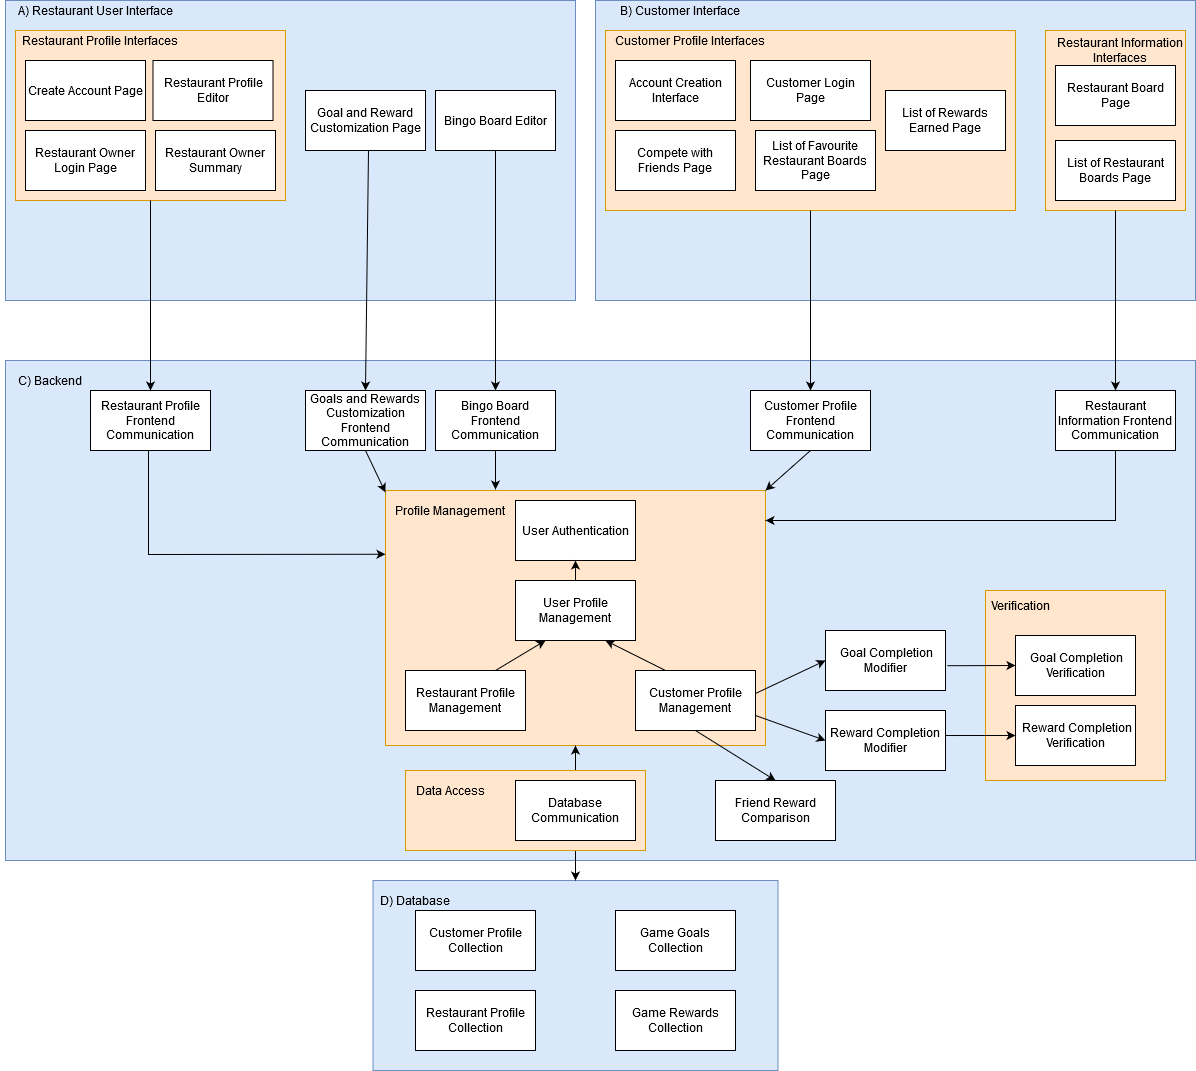

The diagram above was exported from draw.io. Its source (the exported page's mxGraphModel, read from the mxfile embedded in the PNG):
<mxGraphModel dx="1360" dy="803" grid="1" gridSize="10" guides="1" tooltips="1" connect="1" arrows="1" fold="1" page="1" pageScale="1" pageWidth="10000" pageHeight="10000" math="0" shadow="0">
  <root>
    <mxCell id="0" />
    <mxCell id="1" parent="0" />
    <mxCell id="_VSc-tEG0ytZQ4jjcEHN-2" value="" style="rounded=0;whiteSpace=wrap;html=1;fillColor=#dae8fc;strokeColor=#6c8ebf;" parent="1" vertex="1">
      <mxGeometry x="30" y="80" width="570" height="300" as="geometry" />
    </mxCell>
    <mxCell id="_VSc-tEG0ytZQ4jjcEHN-12" value="" style="rounded=0;whiteSpace=wrap;html=1;fillColor=#dae8fc;strokeColor=#6c8ebf;" parent="1" vertex="1">
      <mxGeometry x="620" y="80" width="600" height="300" as="geometry" />
    </mxCell>
    <mxCell id="_VSc-tEG0ytZQ4jjcEHN-18" value="" style="rounded=0;whiteSpace=wrap;html=1;fillColor=#dae8fc;strokeColor=#6c8ebf;" parent="1" vertex="1">
      <mxGeometry x="30" y="440" width="1190" height="500" as="geometry" />
    </mxCell>
    <mxCell id="Vngk-IaBfyKDBV0Dy2g4-11" value="" style="rounded=0;whiteSpace=wrap;html=1;fillColor=#dae8fc;strokeColor=#6c8ebf;" parent="1" vertex="1">
      <mxGeometry x="397.5" y="960" width="405" height="190" as="geometry" />
    </mxCell>
    <mxCell id="_VSc-tEG0ytZQ4jjcEHN-19" value="C) Backend" style="text;html=1;strokeColor=none;fillColor=none;align=center;verticalAlign=middle;whiteSpace=wrap;rounded=0;" parent="1" vertex="1">
      <mxGeometry x="40" y="450" width="70" height="20" as="geometry" />
    </mxCell>
    <mxCell id="UFSG4tWeOZd_irjulCwK-13" value="B) Customer Interface" style="text;html=1;strokeColor=none;fillColor=none;align=center;verticalAlign=middle;whiteSpace=wrap;rounded=0;" parent="1" vertex="1">
      <mxGeometry x="630" y="80" width="150" height="20" as="geometry" />
    </mxCell>
    <mxCell id="_VSc-tEG0ytZQ4jjcEHN-13" value="Bingo Board Editor" style="rounded=0;whiteSpace=wrap;html=1;" parent="1" vertex="1">
      <mxGeometry x="460" y="170" width="120" height="60" as="geometry" />
    </mxCell>
    <mxCell id="_VSc-tEG0ytZQ4jjcEHN-3" value="A) Restaurant User Interface" style="text;html=1;strokeColor=none;fillColor=none;align=center;verticalAlign=middle;whiteSpace=wrap;rounded=0;" parent="1" vertex="1">
      <mxGeometry x="25" y="80" width="190" height="20" as="geometry" />
    </mxCell>
    <mxCell id="Vngk-IaBfyKDBV0Dy2g4-24" value="D) Database" style="text;html=1;strokeColor=none;fillColor=none;align=center;verticalAlign=middle;whiteSpace=wrap;rounded=0;" parent="1" vertex="1">
      <mxGeometry x="400" y="970" width="80" height="20" as="geometry" />
    </mxCell>
    <mxCell id="Vngk-IaBfyKDBV0Dy2g4-27" value="Restaurant Profile Collection" style="rounded=0;whiteSpace=wrap;html=1;" parent="1" vertex="1">
      <mxGeometry x="440" y="1070" width="120" height="60" as="geometry" />
    </mxCell>
    <mxCell id="UFSG4tWeOZd_irjulCwK-23" value="" style="endArrow=classic;html=1;" parent="1" edge="1">
      <mxGeometry width="50" height="50" relative="1" as="geometry">
        <mxPoint x="920" y="150" as="sourcePoint" />
        <mxPoint x="920" y="150" as="targetPoint" />
      </mxGeometry>
    </mxCell>
    <mxCell id="Vngk-IaBfyKDBV0Dy2g4-36" value="Game Goals Collection" style="rounded=0;whiteSpace=wrap;html=1;" parent="1" vertex="1">
      <mxGeometry x="640" y="990" width="120" height="60" as="geometry" />
    </mxCell>
    <mxCell id="_VSc-tEG0ytZQ4jjcEHN-47" style="edgeStyle=orthogonalEdgeStyle;rounded=0;orthogonalLoop=1;jettySize=auto;html=1;exitX=0.5;exitY=1;exitDx=0;exitDy=0;startArrow=classic;startFill=1;" parent="1" source="_VSc-tEG0ytZQ4jjcEHN-46" target="Vngk-IaBfyKDBV0Dy2g4-11" edge="1">
      <mxGeometry relative="1" as="geometry" />
    </mxCell>
    <mxCell id="UFSG4tWeOZd_irjulCwK-32" style="edgeStyle=orthogonalEdgeStyle;rounded=0;orthogonalLoop=1;jettySize=auto;html=1;exitX=0.75;exitY=0;exitDx=0;exitDy=0;" parent="1" target="d8Kn2AVJUG2-f0avW4MY-15" edge="1">
      <mxGeometry relative="1" as="geometry">
        <Array as="points">
          <mxPoint x="1180" y="680" />
          <mxPoint x="1180" y="660" />
          <mxPoint x="1200" y="660" />
          <mxPoint x="1200" y="745" />
          <mxPoint x="1165" y="745" />
        </Array>
      </mxGeometry>
    </mxCell>
    <mxCell id="UFSG4tWeOZd_irjulCwK-35" value="Game Rewards Collection" style="rounded=0;whiteSpace=wrap;html=1;" parent="1" vertex="1">
      <mxGeometry x="640" y="1070" width="120" height="60" as="geometry" />
    </mxCell>
    <mxCell id="UFSG4tWeOZd_irjulCwK-38" value="Friend Reward Comparison" style="rounded=0;whiteSpace=wrap;html=1;" parent="1" vertex="1">
      <mxGeometry x="740" y="860" width="120" height="60" as="geometry" />
    </mxCell>
    <mxCell id="UFSG4tWeOZd_irjulCwK-43" value="Customer Profile Collection" style="rounded=0;whiteSpace=wrap;html=1;" parent="1" vertex="1">
      <mxGeometry x="440" y="990" width="120" height="60" as="geometry" />
    </mxCell>
    <mxCell id="UFSG4tWeOZd_irjulCwK-51" value="" style="rounded=0;whiteSpace=wrap;html=1;fillColor=#ffe6cc;strokeColor=#d79b00;" parent="1" vertex="1">
      <mxGeometry x="1010" y="670" width="180" height="190" as="geometry" />
    </mxCell>
    <mxCell id="UFSG4tWeOZd_irjulCwK-30" value="&amp;nbsp;Goal Completion Modifier" style="rounded=0;whiteSpace=wrap;html=1;" parent="1" vertex="1">
      <mxGeometry x="850" y="710" width="120" height="60" as="geometry" />
    </mxCell>
    <mxCell id="d8Kn2AVJUG2-f0avW4MY-11" value="Reward Completion Modifier" style="rounded=0;whiteSpace=wrap;html=1;" parent="1" vertex="1">
      <mxGeometry x="850" y="790" width="120" height="60" as="geometry" />
    </mxCell>
    <mxCell id="d8Kn2AVJUG2-f0avW4MY-13" value="&amp;nbsp;Goal Completion Verification" style="rounded=0;whiteSpace=wrap;html=1;" parent="1" vertex="1">
      <mxGeometry x="1040" y="715" width="120" height="60" as="geometry" />
    </mxCell>
    <mxCell id="d8Kn2AVJUG2-f0avW4MY-14" value="Verification" style="text;html=1;strokeColor=none;fillColor=none;align=center;verticalAlign=middle;whiteSpace=wrap;rounded=0;" parent="1" vertex="1">
      <mxGeometry x="1025" y="675" width="40" height="20" as="geometry" />
    </mxCell>
    <mxCell id="d8Kn2AVJUG2-f0avW4MY-15" value="&amp;nbsp;Reward Completion Verification" style="rounded=0;whiteSpace=wrap;html=1;" parent="1" vertex="1">
      <mxGeometry x="1040" y="785" width="120" height="60" as="geometry" />
    </mxCell>
    <mxCell id="57tpnrm0l3_wf5phkzvi-1" value="Goal and Reward Customization Page" style="rounded=0;whiteSpace=wrap;html=1;" parent="1" vertex="1">
      <mxGeometry x="330" y="170" width="120" height="60" as="geometry" />
    </mxCell>
    <mxCell id="e5ff4HdMZRowg3eISjem-1" value="" style="rounded=0;whiteSpace=wrap;html=1;fillColor=#ffe6cc;strokeColor=#d79b00;" parent="1" vertex="1">
      <mxGeometry x="40" y="110" width="270" height="170" as="geometry" />
    </mxCell>
    <mxCell id="xxB5n2zkzTKy3izHTm6A-2" value="Create Account Page" style="rounded=0;whiteSpace=wrap;html=1;" parent="1" vertex="1">
      <mxGeometry x="50" y="140" width="120" height="60" as="geometry" />
    </mxCell>
    <mxCell id="_VSc-tEG0ytZQ4jjcEHN-4" value="Restaurant Owner Summary" style="rounded=0;whiteSpace=wrap;html=1;" parent="1" vertex="1">
      <mxGeometry x="180" y="210" width="120" height="60" as="geometry" />
    </mxCell>
    <mxCell id="sdnX_8cYSWyBjTGzG2vR-3" value="Restaurant Profile Editor" style="rounded=0;whiteSpace=wrap;html=1;" parent="1" vertex="1">
      <mxGeometry x="177.5" y="140" width="120" height="60" as="geometry" />
    </mxCell>
    <mxCell id="_VSc-tEG0ytZQ4jjcEHN-1" value="&lt;div&gt;Restaurant Owner Login Page&lt;/div&gt;" style="rounded=0;whiteSpace=wrap;html=1;" parent="1" vertex="1">
      <mxGeometry x="50" y="210" width="120" height="60" as="geometry" />
    </mxCell>
    <mxCell id="gGq8oMwJA7CUvqLAN8Yc-1" value="" style="rounded=0;whiteSpace=wrap;html=1;fillColor=#ffe6cc;strokeColor=#d79b00;" parent="1" vertex="1">
      <mxGeometry x="630" y="110" width="410" height="180" as="geometry" />
    </mxCell>
    <mxCell id="57tpnrm0l3_wf5phkzvi-2" value="List of Favourite Restaurant Boards Page" style="rounded=0;whiteSpace=wrap;html=1;" parent="1" vertex="1">
      <mxGeometry x="780" y="210" width="120" height="60" as="geometry" />
    </mxCell>
    <mxCell id="UFSG4tWeOZd_irjulCwK-19" value="Compete with Friends Page" style="rounded=0;whiteSpace=wrap;html=1;" parent="1" vertex="1">
      <mxGeometry x="640" y="210" width="120" height="60" as="geometry" />
    </mxCell>
    <mxCell id="xxB5n2zkzTKy3izHTm6A-4" value="Account Creation Interface" style="rounded=0;whiteSpace=wrap;html=1;" parent="1" vertex="1">
      <mxGeometry x="640" y="140" width="120" height="60" as="geometry" />
    </mxCell>
    <mxCell id="UFSG4tWeOZd_irjulCwK-14" value="Customer Login Page" style="rounded=0;whiteSpace=wrap;html=1;" parent="1" vertex="1">
      <mxGeometry x="775" y="140" width="120" height="60" as="geometry" />
    </mxCell>
    <mxCell id="UFSG4tWeOZd_irjulCwK-18" value="List of Rewards Earned Page" style="rounded=0;whiteSpace=wrap;html=1;" parent="1" vertex="1">
      <mxGeometry x="910" y="170" width="120" height="60" as="geometry" />
    </mxCell>
    <mxCell id="e5ff4HdMZRowg3eISjem-3" value="Restaurant Profile Interfaces" style="text;html=1;strokeColor=none;fillColor=none;align=center;verticalAlign=middle;whiteSpace=wrap;rounded=0;" parent="1" vertex="1">
      <mxGeometry x="40" y="110" width="170" height="20" as="geometry" />
    </mxCell>
    <mxCell id="gGq8oMwJA7CUvqLAN8Yc-2" value="Customer Profile Interfaces" style="text;html=1;strokeColor=none;fillColor=none;align=center;verticalAlign=middle;whiteSpace=wrap;rounded=0;" parent="1" vertex="1">
      <mxGeometry x="630" y="110" width="170" height="20" as="geometry" />
    </mxCell>
    <mxCell id="e5ff4HdMZRowg3eISjem-4" value="Restaurant Profile Frontend Communication" style="rounded=0;whiteSpace=wrap;html=1;" parent="1" vertex="1">
      <mxGeometry x="115" y="470" width="120" height="60" as="geometry" />
    </mxCell>
    <mxCell id="gGq8oMwJA7CUvqLAN8Yc-3" value="" style="rounded=0;whiteSpace=wrap;html=1;fillColor=#ffe6cc;strokeColor=#d79b00;" parent="1" vertex="1">
      <mxGeometry x="1070" y="110" width="140" height="180" as="geometry" />
    </mxCell>
    <mxCell id="UFSG4tWeOZd_irjulCwK-17" value="Restaurant Board Page" style="rounded=0;whiteSpace=wrap;html=1;" parent="1" vertex="1">
      <mxGeometry x="1080" y="145" width="120" height="60" as="geometry" />
    </mxCell>
    <mxCell id="UFSG4tWeOZd_irjulCwK-15" value="List of Restaurant Boards Page" style="rounded=0;whiteSpace=wrap;html=1;" parent="1" vertex="1">
      <mxGeometry x="1080" y="220" width="120" height="60" as="geometry" />
    </mxCell>
    <mxCell id="e5ff4HdMZRowg3eISjem-5" value="Goals and Rewards Customization Frontend Communication" style="rounded=0;whiteSpace=wrap;html=1;" parent="1" vertex="1">
      <mxGeometry x="330" y="470" width="120" height="60" as="geometry" />
    </mxCell>
    <mxCell id="gGq8oMwJA7CUvqLAN8Yc-4" value="Customer Profile Frontend Communication" style="rounded=0;whiteSpace=wrap;html=1;" parent="1" vertex="1">
      <mxGeometry x="775" y="470" width="120" height="60" as="geometry" />
    </mxCell>
    <mxCell id="e5ff4HdMZRowg3eISjem-6" value="Bingo Board Frontend Communication" style="rounded=0;whiteSpace=wrap;html=1;" parent="1" vertex="1">
      <mxGeometry x="460" y="470" width="120" height="60" as="geometry" />
    </mxCell>
    <mxCell id="e5ff4HdMZRowg3eISjem-7" value="" style="endArrow=classic;html=1;exitX=0.5;exitY=1;exitDx=0;exitDy=0;entryX=0.5;entryY=0;entryDx=0;entryDy=0;" parent="1" source="e5ff4HdMZRowg3eISjem-1" target="e5ff4HdMZRowg3eISjem-4" edge="1">
      <mxGeometry width="50" height="50" relative="1" as="geometry">
        <mxPoint x="170" y="330" as="sourcePoint" />
        <mxPoint x="220" y="280" as="targetPoint" />
      </mxGeometry>
    </mxCell>
    <mxCell id="e5ff4HdMZRowg3eISjem-8" value="" style="endArrow=classic;html=1;entryX=0.5;entryY=0;entryDx=0;entryDy=0;" parent="1" target="e5ff4HdMZRowg3eISjem-5" edge="1">
      <mxGeometry width="50" height="50" relative="1" as="geometry">
        <mxPoint x="393" y="230" as="sourcePoint" />
        <mxPoint x="440" y="230" as="targetPoint" />
      </mxGeometry>
    </mxCell>
    <mxCell id="e5ff4HdMZRowg3eISjem-9" value="" style="endArrow=classic;html=1;entryX=0.5;entryY=0;entryDx=0;entryDy=0;exitX=0.5;exitY=1;exitDx=0;exitDy=0;" parent="1" source="_VSc-tEG0ytZQ4jjcEHN-13" target="e5ff4HdMZRowg3eISjem-6" edge="1">
      <mxGeometry width="50" height="50" relative="1" as="geometry">
        <mxPoint x="520" y="280" as="sourcePoint" />
        <mxPoint x="570" y="230" as="targetPoint" />
      </mxGeometry>
    </mxCell>
    <mxCell id="gGq8oMwJA7CUvqLAN8Yc-6" value="" style="endArrow=classic;html=1;exitX=0.5;exitY=1;exitDx=0;exitDy=0;entryX=0.5;entryY=0;entryDx=0;entryDy=0;" parent="1" source="gGq8oMwJA7CUvqLAN8Yc-1" target="gGq8oMwJA7CUvqLAN8Yc-4" edge="1">
      <mxGeometry width="50" height="50" relative="1" as="geometry">
        <mxPoint x="820" y="340" as="sourcePoint" />
        <mxPoint x="870" y="290" as="targetPoint" />
      </mxGeometry>
    </mxCell>
    <mxCell id="gGq8oMwJA7CUvqLAN8Yc-7" value="Restaurant Information Interfaces" style="text;html=1;strokeColor=none;fillColor=none;align=center;verticalAlign=middle;whiteSpace=wrap;rounded=0;" parent="1" vertex="1">
      <mxGeometry x="1080" y="120" width="130" height="20" as="geometry" />
    </mxCell>
    <mxCell id="gGq8oMwJA7CUvqLAN8Yc-9" value="Restaurant Information Frontend Communication" style="rounded=0;whiteSpace=wrap;html=1;" parent="1" vertex="1">
      <mxGeometry x="1080" y="470" width="120" height="60" as="geometry" />
    </mxCell>
    <mxCell id="gGq8oMwJA7CUvqLAN8Yc-10" value="" style="endArrow=classic;html=1;exitX=0.5;exitY=1;exitDx=0;exitDy=0;entryX=0.5;entryY=0;entryDx=0;entryDy=0;" parent="1" source="gGq8oMwJA7CUvqLAN8Yc-3" target="gGq8oMwJA7CUvqLAN8Yc-9" edge="1">
      <mxGeometry width="50" height="50" relative="1" as="geometry">
        <mxPoint x="1140" y="340" as="sourcePoint" />
        <mxPoint x="1190" y="290" as="targetPoint" />
      </mxGeometry>
    </mxCell>
    <mxCell id="e5ff4HdMZRowg3eISjem-24" value="" style="rounded=0;whiteSpace=wrap;html=1;fillColor=#ffe6cc;strokeColor=#d79b00;" parent="1" vertex="1">
      <mxGeometry x="410" y="570" width="380" height="255" as="geometry" />
    </mxCell>
    <mxCell id="e5ff4HdMZRowg3eISjem-23" value="User Profile Management" style="rounded=0;whiteSpace=wrap;html=1;" parent="1" vertex="1">
      <mxGeometry x="540" y="660" width="120" height="60" as="geometry" />
    </mxCell>
    <mxCell id="_VSc-tEG0ytZQ4jjcEHN-9" value="Restaurant Profile Management" style="rounded=0;whiteSpace=wrap;html=1;" parent="1" vertex="1">
      <mxGeometry x="430" y="750" width="120" height="60" as="geometry" />
    </mxCell>
    <mxCell id="d8Kn2AVJUG2-f0avW4MY-7" value="Customer Profile Management" style="rounded=0;whiteSpace=wrap;html=1;" parent="1" vertex="1">
      <mxGeometry x="660" y="750" width="120" height="60" as="geometry" />
    </mxCell>
    <mxCell id="e5ff4HdMZRowg3eISjem-25" value="Profile Management" style="text;html=1;strokeColor=none;fillColor=none;align=center;verticalAlign=middle;whiteSpace=wrap;rounded=0;" parent="1" vertex="1">
      <mxGeometry x="410" y="580" width="130" height="20" as="geometry" />
    </mxCell>
    <mxCell id="e5ff4HdMZRowg3eISjem-30" value="" style="endArrow=classic;html=1;exitX=0.25;exitY=0;exitDx=0;exitDy=0;entryX=0.75;entryY=1;entryDx=0;entryDy=0;" parent="1" source="d8Kn2AVJUG2-f0avW4MY-7" target="e5ff4HdMZRowg3eISjem-23" edge="1">
      <mxGeometry width="50" height="50" relative="1" as="geometry">
        <mxPoint x="280" y="710" as="sourcePoint" />
        <mxPoint x="330" y="670" as="targetPoint" />
      </mxGeometry>
    </mxCell>
    <mxCell id="e5ff4HdMZRowg3eISjem-31" value="" style="endArrow=classic;html=1;entryX=0.25;entryY=1;entryDx=0;entryDy=0;exitX=0.75;exitY=0;exitDx=0;exitDy=0;" parent="1" source="_VSc-tEG0ytZQ4jjcEHN-9" target="e5ff4HdMZRowg3eISjem-23" edge="1">
      <mxGeometry width="50" height="50" relative="1" as="geometry">
        <mxPoint x="160" y="710" as="sourcePoint" />
        <mxPoint x="210" y="660" as="targetPoint" />
      </mxGeometry>
    </mxCell>
    <mxCell id="e5ff4HdMZRowg3eISjem-47" value="User Authentication" style="rounded=0;whiteSpace=wrap;html=1;" parent="1" vertex="1">
      <mxGeometry x="540" y="580" width="120" height="60" as="geometry" />
    </mxCell>
    <mxCell id="e5ff4HdMZRowg3eISjem-58" value="" style="endArrow=classic;html=1;entryX=0.5;entryY=1;entryDx=0;entryDy=0;" parent="1" target="e5ff4HdMZRowg3eISjem-24" edge="1">
      <mxGeometry width="50" height="50" relative="1" as="geometry">
        <mxPoint x="600" y="870" as="sourcePoint" />
        <mxPoint x="650" y="820" as="targetPoint" />
      </mxGeometry>
    </mxCell>
    <mxCell id="e5ff4HdMZRowg3eISjem-59" value="" style="endArrow=classic;html=1;entryX=0;entryY=0.25;entryDx=0;entryDy=0;rounded=0;" parent="1" target="e5ff4HdMZRowg3eISjem-24" edge="1">
      <mxGeometry width="50" height="50" relative="1" as="geometry">
        <mxPoint x="173" y="530" as="sourcePoint" />
        <mxPoint x="230" y="620" as="targetPoint" />
        <Array as="points">
          <mxPoint x="173" y="634" />
        </Array>
      </mxGeometry>
    </mxCell>
    <mxCell id="e5ff4HdMZRowg3eISjem-60" value="" style="endArrow=classic;html=1;exitX=0.5;exitY=1;exitDx=0;exitDy=0;entryX=-0.001;entryY=-0.406;entryDx=0;entryDy=0;entryPerimeter=0;" parent="1" source="e5ff4HdMZRowg3eISjem-5" target="e5ff4HdMZRowg3eISjem-25" edge="1">
      <mxGeometry width="50" height="50" relative="1" as="geometry">
        <mxPoint x="390" y="580" as="sourcePoint" />
        <mxPoint x="440" y="530" as="targetPoint" />
      </mxGeometry>
    </mxCell>
    <mxCell id="e5ff4HdMZRowg3eISjem-62" value="" style="endArrow=classic;html=1;exitX=0.5;exitY=1;exitDx=0;exitDy=0;" parent="1" source="e5ff4HdMZRowg3eISjem-6" edge="1">
      <mxGeometry width="50" height="50" relative="1" as="geometry">
        <mxPoint x="520" y="580" as="sourcePoint" />
        <mxPoint x="520" y="569" as="targetPoint" />
      </mxGeometry>
    </mxCell>
    <mxCell id="e5ff4HdMZRowg3eISjem-63" value="" style="endArrow=classic;html=1;exitX=0.5;exitY=1;exitDx=0;exitDy=0;entryX=1;entryY=0;entryDx=0;entryDy=0;" parent="1" source="gGq8oMwJA7CUvqLAN8Yc-4" target="e5ff4HdMZRowg3eISjem-24" edge="1">
      <mxGeometry width="50" height="50" relative="1" as="geometry">
        <mxPoint x="830" y="580" as="sourcePoint" />
        <mxPoint x="880" y="530" as="targetPoint" />
      </mxGeometry>
    </mxCell>
    <mxCell id="e5ff4HdMZRowg3eISjem-64" value="" style="endArrow=classic;html=1;exitX=0.5;exitY=1;exitDx=0;exitDy=0;rounded=0;" parent="1" source="gGq8oMwJA7CUvqLAN8Yc-9" edge="1">
      <mxGeometry width="50" height="50" relative="1" as="geometry">
        <mxPoint x="1130" y="580" as="sourcePoint" />
        <mxPoint x="790" y="600" as="targetPoint" />
        <Array as="points">
          <mxPoint x="1140" y="600" />
        </Array>
      </mxGeometry>
    </mxCell>
    <mxCell id="dtMg9DBUHPUagyp-USTb-1" value="" style="endArrow=classic;html=1;exitX=0.5;exitY=1;exitDx=0;exitDy=0;entryX=0.5;entryY=0;entryDx=0;entryDy=0;" parent="1" source="d8Kn2AVJUG2-f0avW4MY-7" target="UFSG4tWeOZd_irjulCwK-38" edge="1">
      <mxGeometry width="50" height="50" relative="1" as="geometry">
        <mxPoint x="710" y="900" as="sourcePoint" />
        <mxPoint x="760" y="850" as="targetPoint" />
      </mxGeometry>
    </mxCell>
    <mxCell id="dtMg9DBUHPUagyp-USTb-3" value="" style="endArrow=classic;html=1;exitX=0.997;exitY=0.386;exitDx=0;exitDy=0;exitPerimeter=0;entryX=0;entryY=0.5;entryDx=0;entryDy=0;" parent="1" source="d8Kn2AVJUG2-f0avW4MY-7" target="UFSG4tWeOZd_irjulCwK-30" edge="1">
      <mxGeometry width="50" height="50" relative="1" as="geometry">
        <mxPoint x="790" y="790" as="sourcePoint" />
        <mxPoint x="840" y="740" as="targetPoint" />
      </mxGeometry>
    </mxCell>
    <mxCell id="dtMg9DBUHPUagyp-USTb-4" value="" style="endArrow=classic;html=1;exitX=1;exitY=0.75;exitDx=0;exitDy=0;entryX=0;entryY=0.5;entryDx=0;entryDy=0;" parent="1" source="d8Kn2AVJUG2-f0avW4MY-7" target="d8Kn2AVJUG2-f0avW4MY-11" edge="1">
      <mxGeometry width="50" height="50" relative="1" as="geometry">
        <mxPoint x="800" y="850" as="sourcePoint" />
        <mxPoint x="850" y="800" as="targetPoint" />
      </mxGeometry>
    </mxCell>
    <mxCell id="dtMg9DBUHPUagyp-USTb-5" value="" style="endArrow=classic;html=1;exitX=1.014;exitY=0.587;exitDx=0;exitDy=0;entryX=0;entryY=0.5;entryDx=0;entryDy=0;exitPerimeter=0;" parent="1" source="UFSG4tWeOZd_irjulCwK-30" target="d8Kn2AVJUG2-f0avW4MY-13" edge="1">
      <mxGeometry width="50" height="50" relative="1" as="geometry">
        <mxPoint x="970" y="770" as="sourcePoint" />
        <mxPoint x="1020" y="720" as="targetPoint" />
      </mxGeometry>
    </mxCell>
    <mxCell id="dtMg9DBUHPUagyp-USTb-6" value="" style="endArrow=classic;html=1;exitX=1;exitY=0.417;exitDx=0;exitDy=0;entryX=0;entryY=0.5;entryDx=0;entryDy=0;exitPerimeter=0;" parent="1" source="d8Kn2AVJUG2-f0avW4MY-11" target="d8Kn2AVJUG2-f0avW4MY-15" edge="1">
      <mxGeometry width="50" height="50" relative="1" as="geometry">
        <mxPoint x="970" y="870" as="sourcePoint" />
        <mxPoint x="1020" y="820" as="targetPoint" />
      </mxGeometry>
    </mxCell>
    <mxCell id="dtMg9DBUHPUagyp-USTb-7" value="" style="endArrow=classic;html=1;exitX=0.5;exitY=0;exitDx=0;exitDy=0;entryX=0.5;entryY=1;entryDx=0;entryDy=0;" parent="1" source="e5ff4HdMZRowg3eISjem-23" target="e5ff4HdMZRowg3eISjem-47" edge="1">
      <mxGeometry width="50" height="50" relative="1" as="geometry">
        <mxPoint x="590" y="710" as="sourcePoint" />
        <mxPoint x="640" y="660" as="targetPoint" />
      </mxGeometry>
    </mxCell>
    <mxCell id="JPerJwQL3njEKokm-x6D-1" value="" style="rounded=0;whiteSpace=wrap;html=1;fillColor=#ffe6cc;strokeColor=#d79b00;" vertex="1" parent="1">
      <mxGeometry x="430" y="850" width="240" height="80" as="geometry" />
    </mxCell>
    <mxCell id="_VSc-tEG0ytZQ4jjcEHN-46" value="Database Communication" style="rounded=0;whiteSpace=wrap;html=1;" parent="1" vertex="1">
      <mxGeometry x="540" y="860" width="120" height="60" as="geometry" />
    </mxCell>
    <mxCell id="JPerJwQL3njEKokm-x6D-2" value="Data Access" style="text;html=1;strokeColor=none;fillColor=none;align=center;verticalAlign=middle;whiteSpace=wrap;rounded=0;" vertex="1" parent="1">
      <mxGeometry x="410" y="860" width="130" height="20" as="geometry" />
    </mxCell>
  </root>
</mxGraphModel>